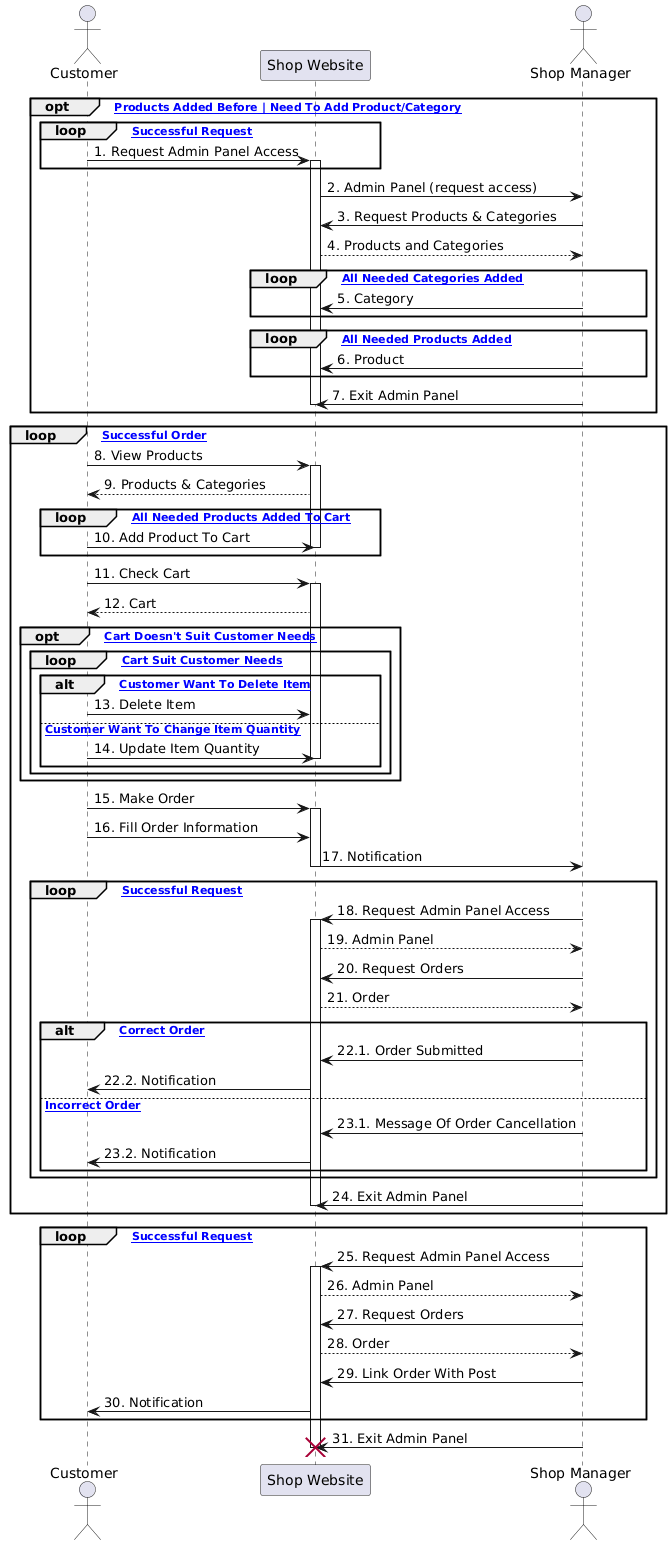

The diagram above was rendered by PlantUML. Its source (embedded in the PNG):
@startuml
actor Customer
participant "Shop Website" as ShopWebsite
actor "Shop Manager" as ShopManager

opt [No Products Added Before | Need To Add Product/Category]
  loop [- Successful Request]
    Customer -> ShopWebsite : 1. Request Admin Panel Access
    activate ShopWebsite
    end
    ShopWebsite -> ShopManager : 2. Admin Panel (request access)
    ShopManager -> ShopWebsite : 3. Request Products & Categories
    ShopWebsite --> ShopManager : 4. Products and Categories

    loop [- All Needed Categories Added]
      ShopManager -> ShopWebsite : 5. Category

    end

    loop [- All Needed Products Added]
      ShopManager -> ShopWebsite : 6. Product
    end

    ShopManager -> ShopWebsite : 7. Exit Admin Panel
    deactivate ShopWebsite
end

loop [- Successful Order]
  Customer -> ShopWebsite : 8. View Products
  activate ShopWebsite
  ShopWebsite --> Customer : 9. Products & Categories

  loop [- All Needed Products Added To Cart]
    Customer -> ShopWebsite : 10. Add Product To Cart
  deactivate ShopWebsite
  end

  Customer -> ShopWebsite : 11. Check Cart
  activate ShopWebsite
  ShopWebsite --> Customer : 12. Cart

  opt [- Cart Doesn't Suit Customer Needs]
    loop [- Cart Suit Customer Needs]
      alt [- Customer Want To Delete Item]
        Customer -> ShopWebsite : 13. Delete Item
      else [- Customer Want To Change Item Quantity]
        Customer -> ShopWebsite : 14. Update Item Quantity
      deactivate ShopWebsite
      end
    end
  end

  Customer -> ShopWebsite : 15. Make Order
  activate ShopWebsite
  Customer -> ShopWebsite : 16. Fill Order Information
  ShopWebsite -> ShopManager : 17. Notification
  deactivate ShopWebsite

  ' --- Manager processes the order ---
  loop [- Successful Request]
    ShopManager -> ShopWebsite : 18. Request Admin Panel Access
    activate ShopWebsite
    ShopWebsite --> ShopManager : 19. Admin Panel
    ShopManager -> ShopWebsite : 20. Request Orders
    ShopWebsite --> ShopManager : 21. Order

    alt [- Correct Order]
      ShopManager -> ShopWebsite : 22.1. Order Submitted
      ShopWebsite -> Customer : 22.2. Notification
    else [- Incorrect Order]
      ShopManager -> ShopWebsite : 23.1. Message Of Order Cancellation
      ShopWebsite -> Customer : 23.2. Notification
    end
  end
      ShopManager -> ShopWebsite : 24. Exit Admin Panel
      deactivate ShopWebsite
end

loop [- Successful Request]
  ShopManager -> ShopWebsite : 25. Request Admin Panel Access
  activate ShopWebsite
  ShopWebsite --> ShopManager : 26. Admin Panel

  ShopManager -> ShopWebsite : 27. Request Orders
  ShopWebsite --> ShopManager : 28. Order
  ShopManager -> ShopWebsite : 29. Link Order With Post
  ShopWebsite -> Customer : 30. Notification
end
  ShopManager -> ShopWebsite : 31. Exit Admin Panel

  deactivate ShopWebsite
  destroy ShopWebsite
@enduml